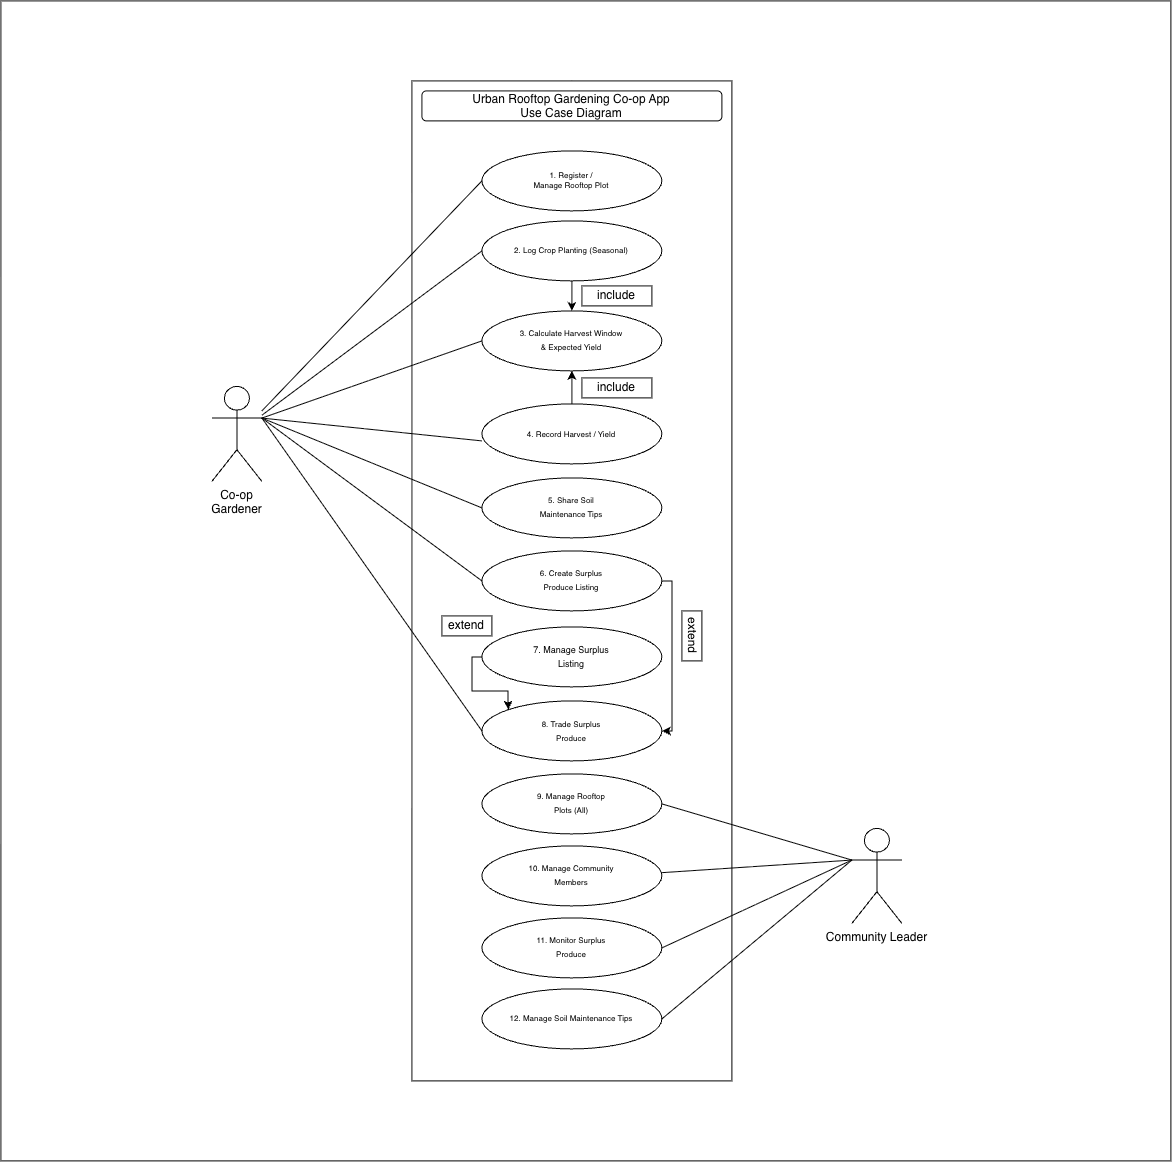

The diagram above was exported from draw.io. Its source (the exported page's mxGraphModel, read from the mxfile embedded in the PNG):
<mxGraphModel dx="10467" dy="7839" grid="1" gridSize="10" guides="1" tooltips="1" connect="1" arrows="1" fold="1" page="1" pageScale="1" pageWidth="827" pageHeight="1169" math="0" shadow="0">
  <root>
    <mxCell id="0" />
    <mxCell id="1" parent="0" />
    <mxCell id="tgvfgfWyZQQ3Tyj3Fwbb-46" parent="1" style="rounded=0;whiteSpace=wrap;html=1;" value="" vertex="1">
      <mxGeometry height="1160" width="1170" x="-171" y="-40" as="geometry" />
    </mxCell>
    <mxCell id="tgvfgfWyZQQ3Tyj3Fwbb-18" edge="1" parent="1" source="tgvfgfWyZQQ3Tyj3Fwbb-2" style="edgeStyle=orthogonalEdgeStyle;rounded=0;orthogonalLoop=1;jettySize=auto;html=1;exitX=0.5;exitY=0;exitDx=0;exitDy=0;">
      <mxGeometry relative="1" as="geometry">
        <mxPoint x="400.1111111111111" y="60" as="targetPoint" />
      </mxGeometry>
    </mxCell>
    <mxCell id="tgvfgfWyZQQ3Tyj3Fwbb-2" parent="1" style="rounded=0;whiteSpace=wrap;html=1;" value="" vertex="1">
      <mxGeometry height="1000" width="320" x="240" y="40" as="geometry" />
    </mxCell>
    <mxCell id="tgvfgfWyZQQ3Tyj3Fwbb-3" parent="1" style="shape=umlActor;verticalLabelPosition=bottom;verticalAlign=top;html=1;align=center;" value="&lt;p class=&quot;p1&quot; style=&quot;margin: 0px; font-style: normal; font-variant: normal; font-size-adjust: none; font-language-override: normal; font-kerning: auto; font-optical-sizing: auto; font-feature-settings: normal; font-variation-settings: normal; font-stretch: normal; font-size: 12px; line-height: normal; font-family: Helvetica; color: rgb(0, 0, 0); white-space: normal;&quot;&gt;Co-op Gardener&lt;/p&gt;" vertex="1">
      <mxGeometry height="95" width="50" x="40" y="345.5" as="geometry" />
    </mxCell>
    <mxCell id="tgvfgfWyZQQ3Tyj3Fwbb-4" parent="1" style="shape=umlActor;verticalLabelPosition=bottom;verticalAlign=top;html=1;" value="Community Leader" vertex="1">
      <mxGeometry height="95" width="50" x="680" y="787.5" as="geometry" />
    </mxCell>
    <mxCell id="tgvfgfWyZQQ3Tyj3Fwbb-5" parent="1" style="ellipse;whiteSpace=wrap;html=1;shapeInside=1;align=center;" value="&lt;p class=&quot;p1&quot; style=&quot;margin: 0px; font-style: normal; font-variant: normal; font-size-adjust: none; font-language-override: normal; font-kerning: auto; font-optical-sizing: auto; font-feature-settings: normal; font-variation-settings: normal; font-stretch: normal; line-height: normal; font-family: Helvetica; color: rgb(0, 0, 0);&quot;&gt;&lt;font style=&quot;font-size: 8px;&quot;&gt;3. Calculate Harvest Window&lt;/font&gt;&lt;/p&gt;&lt;p class=&quot;p1&quot; style=&quot;margin: 0px; font-style: normal; font-variant: normal; font-size-adjust: none; font-language-override: normal; font-kerning: auto; font-optical-sizing: auto; font-feature-settings: normal; font-variation-settings: normal; font-stretch: normal; line-height: normal; font-family: Helvetica; color: rgb(0, 0, 0);&quot;&gt;&lt;font style=&quot;font-size: 8px;&quot;&gt;&amp;amp; Expected Yield&lt;/font&gt;&lt;/p&gt;" vertex="1">
      <mxGeometry height="60" width="180" x="310" y="270" as="geometry" />
    </mxCell>
    <mxCell id="tgvfgfWyZQQ3Tyj3Fwbb-6" parent="1" style="ellipse;whiteSpace=wrap;html=1;shapeInside=1;align=center;" value="&lt;span style=&quot;font-size: 8px; color: light-dark(rgb(0, 0, 0), rgb(255, 255, 255)); background-color: transparent;&quot;&gt;4. Record Harvest / &lt;/span&gt;&lt;span style=&quot;font-size: 8px; color: light-dark(rgb(0, 0, 0), rgb(255, 255, 255)); background-color: transparent;&quot;&gt;Yield&lt;/span&gt;" vertex="1">
      <mxGeometry height="60" width="180" x="310" y="363" as="geometry" />
    </mxCell>
    <mxCell id="tgvfgfWyZQQ3Tyj3Fwbb-7" parent="1" style="ellipse;whiteSpace=wrap;html=1;shapeInside=1;" value="&lt;span style=&quot;background-color: transparent;&quot;&gt;&lt;div style=&quot;&quot;&gt;&lt;font style=&quot;font-size: 8px;&quot;&gt;&lt;span style=&quot;background-color: transparent;&quot;&gt;5.&amp;nbsp;&lt;/span&gt;&lt;span style=&quot;color: light-dark(rgb(0, 0, 0), rgb(237, 237, 237)); background-color: transparent;&quot;&gt;Share Soil&lt;/span&gt;&lt;/font&gt;&lt;/div&gt;&lt;/span&gt;&lt;p class=&quot;p1&quot; style=&quot;margin: 0px; font-style: normal; font-variant: normal; font-size-adjust: none; font-language-override: normal; font-kerning: auto; font-optical-sizing: auto; font-feature-settings: normal; font-variation-settings: normal; font-stretch: normal; line-height: normal; font-family: Helvetica; color: rgb(0, 0, 0);&quot;&gt;&lt;font style=&quot;font-size: 8px;&quot;&gt;Maintenance Tips&lt;/font&gt;&lt;/p&gt;" vertex="1">
      <mxGeometry height="60" width="180" x="310" y="437" as="geometry" />
    </mxCell>
    <mxCell id="tgvfgfWyZQQ3Tyj3Fwbb-8" parent="1" style="ellipse;whiteSpace=wrap;html=1;shapeInside=1;" value="&lt;p class=&quot;p1&quot; style=&quot;margin: 0px; font-style: normal; font-variant: normal; font-size-adjust: none; font-language-override: normal; font-kerning: auto; font-optical-sizing: auto; font-feature-settings: normal; font-variation-settings: normal; font-stretch: normal; line-height: normal; font-family: Helvetica; color: rgb(0, 0, 0);&quot;&gt;&lt;font style=&quot;font-size: 8px;&quot;&gt;6. Create Surplus&lt;/font&gt;&lt;/p&gt;&lt;p class=&quot;p1&quot; style=&quot;margin: 0px; font-style: normal; font-variant: normal; font-size-adjust: none; font-language-override: normal; font-kerning: auto; font-optical-sizing: auto; font-feature-settings: normal; font-variation-settings: normal; font-stretch: normal; line-height: normal; font-family: Helvetica; color: rgb(0, 0, 0);&quot;&gt;&lt;font style=&quot;font-size: 8px;&quot;&gt;Produce Listing&lt;/font&gt;&lt;/p&gt;" vertex="1">
      <mxGeometry height="60" width="180" x="310" y="510" as="geometry" />
    </mxCell>
    <mxCell id="tgvfgfWyZQQ3Tyj3Fwbb-9" parent="1" style="ellipse;whiteSpace=wrap;html=1;shapeInside=1;align=center;" value="&lt;p class=&quot;p1&quot; style=&quot;margin: 0px; font-style: normal; font-variant: normal; font-size-adjust: none; font-language-override: normal; font-kerning: auto; font-optical-sizing: auto; font-feature-settings: normal; font-variation-settings: normal; font-stretch: normal; line-height: normal; font-family: Helvetica;&quot;&gt;&lt;span style=&quot;color: light-dark(rgb(0, 0, 0), rgb(255, 255, 255));&quot;&gt;&lt;font style=&quot;font-size: 9px;&quot;&gt;7. Manage Surplus&lt;/font&gt;&lt;/span&gt;&lt;/p&gt;&lt;p class=&quot;p1&quot; style=&quot;margin: 0px; font-style: normal; font-variant: normal; font-size-adjust: none; font-language-override: normal; font-kerning: auto; font-optical-sizing: auto; font-feature-settings: normal; font-variation-settings: normal; font-stretch: normal; line-height: normal; font-family: Helvetica;&quot;&gt;&lt;span style=&quot;color: light-dark(rgb(0, 0, 0), rgb(255, 255, 255));&quot;&gt;&lt;font style=&quot;font-size: 9px;&quot;&gt;Listing&lt;/font&gt;&lt;/span&gt;&lt;/p&gt;" vertex="1">
      <mxGeometry height="60" width="180" x="310" y="586" as="geometry" />
    </mxCell>
    <mxCell id="tgvfgfWyZQQ3Tyj3Fwbb-10" parent="1" style="ellipse;whiteSpace=wrap;html=1;shapeInside=1;" value="&lt;p class=&quot;p1&quot; style=&quot;margin: 0px; font-style: normal; font-variant: normal; font-size-adjust: none; font-language-override: normal; font-kerning: auto; font-optical-sizing: auto; font-feature-settings: normal; font-variation-settings: normal; font-stretch: normal; line-height: normal; font-family: Helvetica; color: rgb(0, 0, 0);&quot;&gt;&lt;font style=&quot;font-size: 8px;&quot;&gt;8. Trade Surplus&lt;/font&gt;&lt;/p&gt;&lt;p class=&quot;p1&quot; style=&quot;margin: 0px; font-style: normal; font-variant: normal; font-size-adjust: none; font-language-override: normal; font-kerning: auto; font-optical-sizing: auto; font-feature-settings: normal; font-variation-settings: normal; font-stretch: normal; line-height: normal; font-family: Helvetica; color: rgb(0, 0, 0);&quot;&gt;&lt;font style=&quot;font-size: 8px;&quot;&gt;Produce&lt;/font&gt;&lt;/p&gt;" vertex="1">
      <mxGeometry height="60" width="180" x="310" y="660" as="geometry" />
    </mxCell>
    <mxCell id="tgvfgfWyZQQ3Tyj3Fwbb-12" parent="1" style="ellipse;whiteSpace=wrap;html=1;shapeInside=1;" value="&lt;p class=&quot;p1&quot; style=&quot;margin: 0px; font-style: normal; font-variant: normal; font-size-adjust: none; font-language-override: normal; font-kerning: auto; font-optical-sizing: auto; font-feature-settings: normal; font-variation-settings: normal; font-stretch: normal; line-height: normal; font-family: Helvetica;&quot;&gt;&lt;span style=&quot;color: light-dark(rgb(0, 0, 0), rgb(255, 255, 255));&quot;&gt;&lt;font style=&quot;font-size: 8px;&quot;&gt;9. Manage Rooftop&lt;/font&gt;&lt;/span&gt;&lt;/p&gt;&lt;p class=&quot;p1&quot; style=&quot;margin: 0px; font-style: normal; font-variant: normal; font-size-adjust: none; font-language-override: normal; font-kerning: auto; font-optical-sizing: auto; font-feature-settings: normal; font-variation-settings: normal; font-stretch: normal; line-height: normal; font-family: Helvetica;&quot;&gt;&lt;span style=&quot;color: light-dark(rgb(0, 0, 0), rgb(255, 255, 255));&quot;&gt;&lt;font style=&quot;font-size: 8px;&quot;&gt;Plots (All)&lt;/font&gt;&lt;/span&gt;&lt;/p&gt;" vertex="1">
      <mxGeometry height="60" width="180" x="310" y="733" as="geometry" />
    </mxCell>
    <mxCell id="tgvfgfWyZQQ3Tyj3Fwbb-13" parent="1" style="ellipse;whiteSpace=wrap;html=1;shapeInside=1;" value="&lt;p class=&quot;p1&quot; style=&quot;margin: 0px; font-style: normal; font-variant: normal; font-size-adjust: none; font-language-override: normal; font-kerning: auto; font-optical-sizing: auto; font-feature-settings: normal; font-variation-settings: normal; font-stretch: normal; line-height: normal; font-family: Helvetica; color: rgb(0, 0, 0);&quot;&gt;&lt;font style=&quot;font-size: 8px;&quot;&gt;2. Log Crop Planting (Seasonal)&lt;/font&gt;&lt;/p&gt;" vertex="1">
      <mxGeometry height="60" width="180" x="310" y="180" as="geometry" />
    </mxCell>
    <mxCell id="tgvfgfWyZQQ3Tyj3Fwbb-14" parent="1" style="ellipse;whiteSpace=wrap;html=1;shapeInside=1;align=center;fontSize=8;" value="&lt;br&gt;1. Register /&lt;br&gt;Manage Rooftop Plot&lt;br&gt;&lt;br&gt;&lt;div&gt;&lt;br/&gt;&lt;/div&gt;" vertex="1">
      <mxGeometry height="60" width="180" x="310" y="110" as="geometry" />
    </mxCell>
    <mxCell id="tgvfgfWyZQQ3Tyj3Fwbb-15" parent="1" style="ellipse;whiteSpace=wrap;html=1;shapeInside=1;" value="&lt;p class=&quot;p1&quot; style=&quot;margin: 0px; font-style: normal; font-variant: normal; font-size-adjust: none; font-language-override: normal; font-kerning: auto; font-optical-sizing: auto; font-feature-settings: normal; font-variation-settings: normal; font-stretch: normal; line-height: normal; font-family: Helvetica;&quot;&gt;&lt;span style=&quot;color: light-dark(rgb(0, 0, 0), rgb(255, 255, 255));&quot;&gt;&lt;font style=&quot;font-size: 8px;&quot;&gt;10. Manage Community&lt;/font&gt;&lt;/span&gt;&lt;/p&gt;&lt;p class=&quot;p1&quot; style=&quot;margin: 0px; font-style: normal; font-variant: normal; font-size-adjust: none; font-language-override: normal; font-kerning: auto; font-optical-sizing: auto; font-feature-settings: normal; font-variation-settings: normal; font-stretch: normal; line-height: normal; font-family: Helvetica;&quot;&gt;&lt;span style=&quot;color: light-dark(rgb(0, 0, 0), rgb(255, 255, 255));&quot;&gt;&lt;font style=&quot;font-size: 8px;&quot;&gt;Members&lt;/font&gt;&lt;/span&gt;&lt;/p&gt;" vertex="1">
      <mxGeometry height="60" width="180" x="310" y="805" as="geometry" />
    </mxCell>
    <mxCell id="tgvfgfWyZQQ3Tyj3Fwbb-16" parent="1" style="ellipse;whiteSpace=wrap;html=1;shapeInside=1;" value="&lt;p class=&quot;p1&quot; style=&quot;margin: 0px; font-style: normal; font-variant: normal; font-size-adjust: none; font-language-override: normal; font-kerning: auto; font-optical-sizing: auto; font-feature-settings: normal; font-variation-settings: normal; font-stretch: normal; line-height: normal; font-family: Helvetica; color: rgb(0, 0, 0);&quot;&gt;&lt;font style=&quot;font-size: 8px;&quot;&gt;11. Monitor Surplus&lt;/font&gt;&lt;/p&gt;&lt;p class=&quot;p1&quot; style=&quot;margin: 0px; font-style: normal; font-variant: normal; font-size-adjust: none; font-language-override: normal; font-kerning: auto; font-optical-sizing: auto; font-feature-settings: normal; font-variation-settings: normal; font-stretch: normal; line-height: normal; font-family: Helvetica; color: rgb(0, 0, 0);&quot;&gt;&lt;font style=&quot;font-size: 8px;&quot;&gt;Produce&lt;/font&gt;&lt;/p&gt;" vertex="1">
      <mxGeometry height="60" width="180" x="310" y="877" as="geometry" />
    </mxCell>
    <mxCell id="tgvfgfWyZQQ3Tyj3Fwbb-17" parent="1" style="ellipse;whiteSpace=wrap;html=1;shapeInside=1;" value="&lt;p class=&quot;p1&quot; style=&quot;margin: 0px; font-style: normal; font-variant: normal; font-size-adjust: none; font-language-override: normal; font-kerning: auto; font-optical-sizing: auto; font-feature-settings: normal; font-variation-settings: normal; font-stretch: normal; line-height: normal; font-family: Helvetica;&quot;&gt;&lt;font style=&quot;font-size: 8px;&quot;&gt;&lt;span style=&quot;color: rgb(0, 0, 0);&quot;&gt;1&lt;/span&gt;&lt;span style=&quot;color: light-dark(rgb(0, 0, 0), rgb(255, 255, 255));&quot;&gt;2. Manage Soil Maintenance Tips&lt;/span&gt;&lt;/font&gt;&lt;/p&gt;" vertex="1">
      <mxGeometry height="60" width="180" x="310" y="948" as="geometry" />
    </mxCell>
    <mxCell id="tgvfgfWyZQQ3Tyj3Fwbb-21" edge="1" parent="1" source="tgvfgfWyZQQ3Tyj3Fwbb-13" style="endArrow=classic;html=1;rounded=0;endFill=1;" target="tgvfgfWyZQQ3Tyj3Fwbb-5" value="">
      <mxGeometry height="50" relative="1" width="50" as="geometry">
        <mxPoint x="420" y="390" as="sourcePoint" />
        <mxPoint x="470" y="340" as="targetPoint" />
      </mxGeometry>
    </mxCell>
    <mxCell id="tgvfgfWyZQQ3Tyj3Fwbb-22" edge="1" parent="1" source="tgvfgfWyZQQ3Tyj3Fwbb-5" style="endArrow=none;html=1;rounded=0;exitX=0.5;exitY=1;exitDx=0;exitDy=0;entryX=0.5;entryY=0;entryDx=0;entryDy=0;endFill=0;startArrow=classic;startFill=1;" target="tgvfgfWyZQQ3Tyj3Fwbb-6" value="">
      <mxGeometry height="50" relative="1" width="50" as="geometry">
        <mxPoint x="420" y="280" as="sourcePoint" />
        <mxPoint x="470" y="230" as="targetPoint" />
      </mxGeometry>
    </mxCell>
    <mxCell id="tgvfgfWyZQQ3Tyj3Fwbb-23" parent="1" style="rounded=0;whiteSpace=wrap;html=1;labelBorderColor=none;" value="include" vertex="1">
      <mxGeometry height="20" width="70" x="410" y="337" as="geometry" />
    </mxCell>
    <mxCell id="tgvfgfWyZQQ3Tyj3Fwbb-24" parent="1" style="rounded=0;whiteSpace=wrap;html=1;labelBorderColor=none;" value="include" vertex="1">
      <mxGeometry height="20" width="70" x="410" y="245" as="geometry" />
    </mxCell>
    <mxCell id="tgvfgfWyZQQ3Tyj3Fwbb-25" edge="1" parent="1" style="endArrow=none;html=1;rounded=0;entryX=0;entryY=0.5;entryDx=0;entryDy=0;endFill=0;" target="tgvfgfWyZQQ3Tyj3Fwbb-14" value="">
      <mxGeometry height="50" relative="1" width="50" as="geometry">
        <mxPoint x="90" y="370" as="sourcePoint" />
        <mxPoint x="280" y="330" as="targetPoint" />
      </mxGeometry>
    </mxCell>
    <mxCell id="tgvfgfWyZQQ3Tyj3Fwbb-26" edge="1" parent="1" source="tgvfgfWyZQQ3Tyj3Fwbb-3" style="endArrow=none;html=1;rounded=0;entryX=0;entryY=0.5;entryDx=0;entryDy=0;exitX=1;exitY=0.3333333333333333;exitDx=0;exitDy=0;exitPerimeter=0;endFill=0;" value="">
      <mxGeometry height="50" relative="1" width="50" as="geometry">
        <mxPoint x="90" y="627" as="sourcePoint" />
        <mxPoint x="310" y="400" as="targetPoint" />
      </mxGeometry>
    </mxCell>
    <mxCell id="tgvfgfWyZQQ3Tyj3Fwbb-27" edge="1" parent="1" source="tgvfgfWyZQQ3Tyj3Fwbb-3" style="endArrow=none;html=1;rounded=0;entryX=0;entryY=0.5;entryDx=0;entryDy=0;endFill=0;" target="tgvfgfWyZQQ3Tyj3Fwbb-13" value="">
      <mxGeometry height="50" relative="1" width="50" as="geometry">
        <mxPoint x="130" y="727" as="sourcePoint" />
        <mxPoint x="350" y="500" as="targetPoint" />
      </mxGeometry>
    </mxCell>
    <mxCell id="tgvfgfWyZQQ3Tyj3Fwbb-28" edge="1" parent="1" source="tgvfgfWyZQQ3Tyj3Fwbb-3" style="endArrow=none;html=1;rounded=0;exitX=1;exitY=0.3333333333333333;exitDx=0;exitDy=0;exitPerimeter=0;entryX=0;entryY=0.5;entryDx=0;entryDy=0;endFill=0;" target="tgvfgfWyZQQ3Tyj3Fwbb-5" value="">
      <mxGeometry height="50" relative="1" width="50" as="geometry">
        <mxPoint x="110" y="450" as="sourcePoint" />
        <mxPoint x="330" y="473" as="targetPoint" />
      </mxGeometry>
    </mxCell>
    <mxCell id="tgvfgfWyZQQ3Tyj3Fwbb-29" edge="1" parent="1" source="tgvfgfWyZQQ3Tyj3Fwbb-3" style="endArrow=none;html=1;rounded=0;entryX=0;entryY=0.5;entryDx=0;entryDy=0;exitX=1;exitY=0.3333333333333333;exitDx=0;exitDy=0;exitPerimeter=0;endFill=0;" target="tgvfgfWyZQQ3Tyj3Fwbb-7" value="">
      <mxGeometry height="50" relative="1" width="50" as="geometry">
        <mxPoint x="110" y="510" as="sourcePoint" />
        <mxPoint x="330" y="533" as="targetPoint" />
      </mxGeometry>
    </mxCell>
    <mxCell id="tgvfgfWyZQQ3Tyj3Fwbb-30" edge="1" parent="1" source="tgvfgfWyZQQ3Tyj3Fwbb-3" style="endArrow=none;html=1;rounded=0;entryX=0;entryY=0.5;entryDx=0;entryDy=0;exitX=1;exitY=0.3333333333333333;exitDx=0;exitDy=0;exitPerimeter=0;endFill=0;" target="tgvfgfWyZQQ3Tyj3Fwbb-8" value="">
      <mxGeometry height="50" relative="1" width="50" as="geometry">
        <mxPoint x="140" y="450" as="sourcePoint" />
        <mxPoint x="360" y="473" as="targetPoint" />
      </mxGeometry>
    </mxCell>
    <mxCell id="tgvfgfWyZQQ3Tyj3Fwbb-31" edge="1" parent="1" source="tgvfgfWyZQQ3Tyj3Fwbb-10" style="endArrow=none;html=1;rounded=0;entryX=0;entryY=0.5;entryDx=0;entryDy=0;exitX=0;exitY=0;exitDx=0;exitDy=0;endFill=0;startArrow=classic;startFill=1;edgeStyle=orthogonalEdgeStyle;" target="tgvfgfWyZQQ3Tyj3Fwbb-9" value="">
      <mxGeometry height="50" relative="1" width="50" as="geometry">
        <mxPoint x="120" y="590" as="sourcePoint" />
        <mxPoint x="340" y="613" as="targetPoint" />
      </mxGeometry>
    </mxCell>
    <mxCell id="tgvfgfWyZQQ3Tyj3Fwbb-32" edge="1" parent="1" source="tgvfgfWyZQQ3Tyj3Fwbb-3" style="endArrow=none;html=1;rounded=0;entryX=0;entryY=0.5;entryDx=0;entryDy=0;exitX=1;exitY=0.3333333333333333;exitDx=0;exitDy=0;exitPerimeter=0;endFill=0;" target="tgvfgfWyZQQ3Tyj3Fwbb-10" value="">
      <mxGeometry height="50" relative="1" width="50" as="geometry">
        <mxPoint x="140" y="610" as="sourcePoint" />
        <mxPoint x="360" y="633" as="targetPoint" />
      </mxGeometry>
    </mxCell>
    <mxCell id="tgvfgfWyZQQ3Tyj3Fwbb-33" edge="1" parent="1" source="tgvfgfWyZQQ3Tyj3Fwbb-4" style="endArrow=none;html=1;rounded=0;entryX=1;entryY=0.5;entryDx=0;entryDy=0;exitX=0;exitY=0.3333333333333333;exitDx=0;exitDy=0;exitPerimeter=0;endFill=0;" target="tgvfgfWyZQQ3Tyj3Fwbb-12" value="">
      <mxGeometry height="50" relative="1" width="50" as="geometry">
        <mxPoint x="650" y="780" as="sourcePoint" />
        <mxPoint x="870" y="1093" as="targetPoint" />
      </mxGeometry>
    </mxCell>
    <mxCell id="tgvfgfWyZQQ3Tyj3Fwbb-34" edge="1" parent="1" source="tgvfgfWyZQQ3Tyj3Fwbb-4" style="endArrow=none;html=1;rounded=0;exitX=0;exitY=0.3333333333333333;exitDx=0;exitDy=0;exitPerimeter=0;endFill=0;" target="tgvfgfWyZQQ3Tyj3Fwbb-15" value="">
      <mxGeometry height="50" relative="1" width="50" as="geometry">
        <mxPoint x="810" y="896" as="sourcePoint" />
        <mxPoint x="620" y="840" as="targetPoint" />
      </mxGeometry>
    </mxCell>
    <mxCell id="tgvfgfWyZQQ3Tyj3Fwbb-35" edge="1" parent="1" source="tgvfgfWyZQQ3Tyj3Fwbb-4" style="endArrow=none;html=1;rounded=0;entryX=1;entryY=0.5;entryDx=0;entryDy=0;exitX=0;exitY=0.3333333333333333;exitDx=0;exitDy=0;exitPerimeter=0;endFill=0;" target="tgvfgfWyZQQ3Tyj3Fwbb-16" value="">
      <mxGeometry height="50" relative="1" width="50" as="geometry">
        <mxPoint x="820" y="956" as="sourcePoint" />
        <mxPoint x="630" y="900" as="targetPoint" />
      </mxGeometry>
    </mxCell>
    <mxCell id="tgvfgfWyZQQ3Tyj3Fwbb-36" edge="1" parent="1" source="tgvfgfWyZQQ3Tyj3Fwbb-4" style="endArrow=none;html=1;rounded=0;entryX=1;entryY=0.5;entryDx=0;entryDy=0;exitX=0;exitY=0.3333333333333333;exitDx=0;exitDy=0;exitPerimeter=0;endFill=0;" target="tgvfgfWyZQQ3Tyj3Fwbb-17" value="">
      <mxGeometry height="50" relative="1" width="50" as="geometry">
        <mxPoint x="770" y="930" as="sourcePoint" />
        <mxPoint x="580" y="1018" as="targetPoint" />
      </mxGeometry>
    </mxCell>
    <mxCell id="tgvfgfWyZQQ3Tyj3Fwbb-38" edge="1" parent="1" source="tgvfgfWyZQQ3Tyj3Fwbb-8" style="endArrow=classic;html=1;rounded=0;exitX=1;exitY=0.5;exitDx=0;exitDy=0;entryX=1;entryY=0.5;entryDx=0;entryDy=0;edgeStyle=orthogonalEdgeStyle;" target="tgvfgfWyZQQ3Tyj3Fwbb-10" value="">
      <mxGeometry height="50" relative="1" width="50" as="geometry">
        <mxPoint x="380" y="540" as="sourcePoint" />
        <mxPoint x="430" y="490" as="targetPoint" />
      </mxGeometry>
    </mxCell>
    <mxCell id="tgvfgfWyZQQ3Tyj3Fwbb-39" parent="1" style="rounded=0;whiteSpace=wrap;html=1;labelBorderColor=none;" value="extend" vertex="1">
      <mxGeometry height="20" width="50" x="270" y="575" as="geometry" />
    </mxCell>
    <mxCell id="tgvfgfWyZQQ3Tyj3Fwbb-40" parent="1" style="rounded=0;whiteSpace=wrap;html=1;labelBorderColor=none;rotation=90;" value="extend" vertex="1">
      <mxGeometry height="20" width="50" x="495" y="585" as="geometry" />
    </mxCell>
    <mxCell id="tgvfgfWyZQQ3Tyj3Fwbb-45" parent="1" style="rounded=1;whiteSpace=wrap;html=1;align=center;" value="&lt;p class=&quot;p1&quot; style=&quot;margin: 0px; font-style: normal; font-variant: normal; font-size-adjust: none; font-language-override: normal; font-kerning: auto; font-optical-sizing: auto; font-feature-settings: normal; font-variation-settings: normal; font-stretch: normal; font-size: 12px; line-height: normal; font-family: Helvetica;&quot;&gt;&lt;span style=&quot;color: light-dark(rgb(0, 0, 0), rgb(255, 255, 255));&quot;&gt;Urban Rooftop Gardening Co-op App&lt;/span&gt;&lt;/p&gt;&lt;p class=&quot;p1&quot; style=&quot;margin: 0px; font-style: normal; font-variant: normal; font-size-adjust: none; font-language-override: normal; font-kerning: auto; font-optical-sizing: auto; font-feature-settings: normal; font-variation-settings: normal; font-stretch: normal; font-size: 12px; line-height: normal; font-family: Helvetica;&quot;&gt;&lt;span style=&quot;color: light-dark(rgb(0, 0, 0), rgb(255, 255, 255));&quot;&gt;Use Case Diagram&lt;/span&gt;&lt;/p&gt;" vertex="1">
      <mxGeometry height="30" width="300" x="250" y="50" as="geometry" />
    </mxCell>
  </root>
</mxGraphModel>